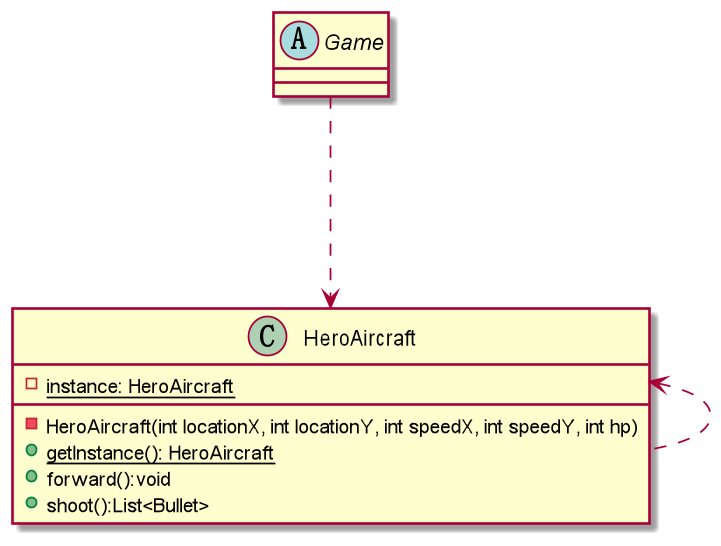

The diagram above was rendered by PlantUML. Its source (embedded in the PNG):
@startuml

Abstract class Game {

}

class HeroAircraft {
    - {static} instance: HeroAircraft
    - HeroAircraft(int locationX, int locationY, int speedX, int speedY, int hp)
    + {static} getInstance(): HeroAircraft
    + forward():void
    + shoot():List<Bullet>
}

Game ...> HeroAircraft
HeroAircraft ..left..>HeroAircraft

@enduml